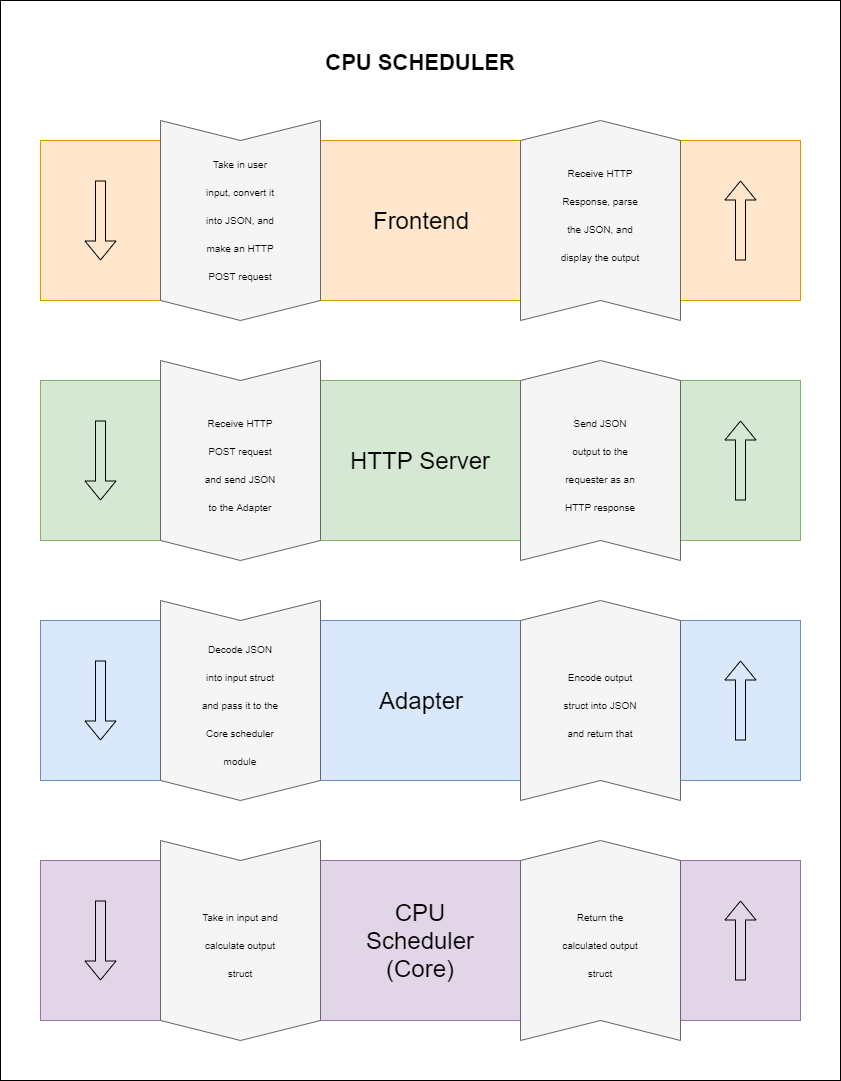

The diagram above was exported from draw.io. Its source (the exported page's mxGraphModel, read from the mxfile embedded in the PNG):
<mxGraphModel dx="1072" dy="832" grid="1" gridSize="10" guides="1" tooltips="1" connect="1" arrows="1" fold="1" page="1" pageScale="1" pageWidth="850" pageHeight="1100" math="0" shadow="0">
  <root>
    <mxCell id="0" />
    <mxCell id="1" parent="0" />
    <mxCell id="aTEIk-hFUbxyyjxQR8eF-2" value="" style="rounded=0;whiteSpace=wrap;html=1;" vertex="1" parent="1">
      <mxGeometry width="840" height="1080" as="geometry" />
    </mxCell>
    <mxCell id="_v_8kTiajb1qWT3i6PxA-9" value="" style="rounded=0;whiteSpace=wrap;html=1;labelBackgroundColor=none;labelBorderColor=none;fillColor=#ffe6cc;strokeColor=#d79b00;" parent="1" vertex="1">
      <mxGeometry x="40" y="140" width="760" height="160" as="geometry" />
    </mxCell>
    <mxCell id="_v_8kTiajb1qWT3i6PxA-10" value="" style="rounded=0;whiteSpace=wrap;html=1;fillColor=#d5e8d4;strokeColor=#82b366;" parent="1" vertex="1">
      <mxGeometry x="40" y="380" width="760" height="160" as="geometry" />
    </mxCell>
    <mxCell id="_v_8kTiajb1qWT3i6PxA-11" value="" style="rounded=0;whiteSpace=wrap;html=1;fillColor=#dae8fc;strokeColor=#6c8ebf;" parent="1" vertex="1">
      <mxGeometry x="40" y="620" width="760" height="160" as="geometry" />
    </mxCell>
    <mxCell id="_v_8kTiajb1qWT3i6PxA-12" value="" style="rounded=0;whiteSpace=wrap;html=1;fillColor=#e1d5e7;strokeColor=#9673a6;" parent="1" vertex="1">
      <mxGeometry x="40" y="860" width="760" height="160" as="geometry" />
    </mxCell>
    <mxCell id="_v_8kTiajb1qWT3i6PxA-8" value="" style="shape=step;perimeter=stepPerimeter;whiteSpace=wrap;html=1;fixedSize=1;rotation=90;fillColor=#f5f5f5;strokeColor=#666666;fontColor=#333333;" parent="1" vertex="1">
      <mxGeometry x="140" y="140" width="200" height="160" as="geometry" />
    </mxCell>
    <mxCell id="_v_8kTiajb1qWT3i6PxA-13" value="" style="shape=step;perimeter=stepPerimeter;whiteSpace=wrap;html=1;fixedSize=1;rotation=90;fillColor=#f5f5f5;strokeColor=#666666;fontColor=#333333;" parent="1" vertex="1">
      <mxGeometry x="140" y="860" width="200" height="160" as="geometry" />
    </mxCell>
    <mxCell id="_v_8kTiajb1qWT3i6PxA-14" value="" style="shape=step;perimeter=stepPerimeter;whiteSpace=wrap;html=1;fixedSize=1;rotation=90;fillColor=#f5f5f5;strokeColor=#666666;fontColor=#333333;" parent="1" vertex="1">
      <mxGeometry x="140" y="620" width="200" height="160" as="geometry" />
    </mxCell>
    <mxCell id="_v_8kTiajb1qWT3i6PxA-15" value="" style="shape=step;perimeter=stepPerimeter;whiteSpace=wrap;html=1;fixedSize=1;rotation=90;fillColor=#f5f5f5;strokeColor=#666666;fontColor=#333333;" parent="1" vertex="1">
      <mxGeometry x="140" y="380" width="200" height="160" as="geometry" />
    </mxCell>
    <mxCell id="_v_8kTiajb1qWT3i6PxA-19" value="" style="shape=step;perimeter=stepPerimeter;whiteSpace=wrap;html=1;fixedSize=1;rotation=-90;fillColor=#f5f5f5;strokeColor=#666666;fontColor=#333333;" parent="1" vertex="1">
      <mxGeometry x="500" y="140" width="200" height="160" as="geometry" />
    </mxCell>
    <mxCell id="_v_8kTiajb1qWT3i6PxA-20" value="" style="shape=step;perimeter=stepPerimeter;whiteSpace=wrap;html=1;fixedSize=1;rotation=-90;fillColor=#f5f5f5;strokeColor=#666666;fontColor=#333333;" parent="1" vertex="1">
      <mxGeometry x="500" y="860" width="200" height="160" as="geometry" />
    </mxCell>
    <mxCell id="_v_8kTiajb1qWT3i6PxA-21" value="" style="shape=step;perimeter=stepPerimeter;whiteSpace=wrap;html=1;fixedSize=1;rotation=-90;fillColor=#f5f5f5;strokeColor=#666666;fontColor=#333333;" parent="1" vertex="1">
      <mxGeometry x="500" y="620" width="200" height="160" as="geometry" />
    </mxCell>
    <mxCell id="_v_8kTiajb1qWT3i6PxA-22" value="" style="shape=step;perimeter=stepPerimeter;whiteSpace=wrap;html=1;fixedSize=1;rotation=-90;fillColor=#f5f5f5;strokeColor=#666666;fontColor=#333333;" parent="1" vertex="1">
      <mxGeometry x="500" y="380" width="200" height="160" as="geometry" />
    </mxCell>
    <mxCell id="_v_8kTiajb1qWT3i6PxA-23" value="&lt;font style=&quot;font-size: 26px&quot;&gt;&lt;b style=&quot;font-size: 22px&quot;&gt;CPU SCHEDULER&lt;/b&gt;&lt;/font&gt;" style="text;html=1;strokeColor=none;fillColor=none;align=center;verticalAlign=middle;whiteSpace=wrap;rounded=0;fontSize=26;" parent="1" vertex="1">
      <mxGeometry x="320" y="40" width="200" height="40" as="geometry" />
    </mxCell>
    <mxCell id="_v_8kTiajb1qWT3i6PxA-25" value="" style="shape=flexArrow;endArrow=classic;html=1;" parent="1" edge="1">
      <mxGeometry width="50" height="50" relative="1" as="geometry">
        <mxPoint x="100" y="180" as="sourcePoint" />
        <mxPoint x="100" y="260" as="targetPoint" />
      </mxGeometry>
    </mxCell>
    <mxCell id="_v_8kTiajb1qWT3i6PxA-26" value="" style="shape=flexArrow;endArrow=classic;html=1;" parent="1" edge="1">
      <mxGeometry width="50" height="50" relative="1" as="geometry">
        <mxPoint x="100" y="900" as="sourcePoint" />
        <mxPoint x="100" y="980" as="targetPoint" />
      </mxGeometry>
    </mxCell>
    <mxCell id="_v_8kTiajb1qWT3i6PxA-27" value="" style="shape=flexArrow;endArrow=classic;html=1;" parent="1" edge="1">
      <mxGeometry width="50" height="50" relative="1" as="geometry">
        <mxPoint x="100" y="660" as="sourcePoint" />
        <mxPoint x="100" y="740" as="targetPoint" />
      </mxGeometry>
    </mxCell>
    <mxCell id="_v_8kTiajb1qWT3i6PxA-28" value="" style="shape=flexArrow;endArrow=classic;html=1;" parent="1" edge="1">
      <mxGeometry width="50" height="50" relative="1" as="geometry">
        <mxPoint x="100" y="420" as="sourcePoint" />
        <mxPoint x="100" y="500" as="targetPoint" />
      </mxGeometry>
    </mxCell>
    <mxCell id="_v_8kTiajb1qWT3i6PxA-29" value="" style="shape=flexArrow;endArrow=classic;html=1;" parent="1" edge="1">
      <mxGeometry width="50" height="50" relative="1" as="geometry">
        <mxPoint x="740" y="260" as="sourcePoint" />
        <mxPoint x="740" y="180" as="targetPoint" />
      </mxGeometry>
    </mxCell>
    <mxCell id="_v_8kTiajb1qWT3i6PxA-30" value="" style="shape=flexArrow;endArrow=classic;html=1;" parent="1" edge="1">
      <mxGeometry width="50" height="50" relative="1" as="geometry">
        <mxPoint x="740" y="500" as="sourcePoint" />
        <mxPoint x="740" y="420" as="targetPoint" />
      </mxGeometry>
    </mxCell>
    <mxCell id="_v_8kTiajb1qWT3i6PxA-31" value="" style="shape=flexArrow;endArrow=classic;html=1;" parent="1" edge="1">
      <mxGeometry width="50" height="50" relative="1" as="geometry">
        <mxPoint x="740" y="740" as="sourcePoint" />
        <mxPoint x="740" y="660" as="targetPoint" />
      </mxGeometry>
    </mxCell>
    <mxCell id="_v_8kTiajb1qWT3i6PxA-32" value="" style="shape=flexArrow;endArrow=classic;html=1;" parent="1" edge="1">
      <mxGeometry width="50" height="50" relative="1" as="geometry">
        <mxPoint x="740" y="980" as="sourcePoint" />
        <mxPoint x="740" y="900" as="targetPoint" />
      </mxGeometry>
    </mxCell>
    <mxCell id="_v_8kTiajb1qWT3i6PxA-34" value="Frontend" style="text;html=1;strokeColor=none;fillColor=none;align=center;verticalAlign=middle;whiteSpace=wrap;rounded=0;fontSize=24;" parent="1" vertex="1">
      <mxGeometry x="340" y="210" width="160" height="20" as="geometry" />
    </mxCell>
    <mxCell id="_v_8kTiajb1qWT3i6PxA-35" value="HTTP Server" style="text;html=1;strokeColor=none;fillColor=none;align=center;verticalAlign=middle;whiteSpace=wrap;rounded=0;fontSize=24;" parent="1" vertex="1">
      <mxGeometry x="340" y="450" width="160" height="20" as="geometry" />
    </mxCell>
    <mxCell id="_v_8kTiajb1qWT3i6PxA-36" value="CPU Scheduler (Core)" style="text;html=1;strokeColor=none;fillColor=none;align=center;verticalAlign=middle;whiteSpace=wrap;rounded=0;fontSize=24;" parent="1" vertex="1">
      <mxGeometry x="340" y="930" width="160" height="20" as="geometry" />
    </mxCell>
    <mxCell id="_v_8kTiajb1qWT3i6PxA-37" value="Adapter" style="text;html=1;strokeColor=none;fillColor=none;align=center;verticalAlign=middle;whiteSpace=wrap;rounded=0;fontSize=24;" parent="1" vertex="1">
      <mxGeometry x="340" y="690" width="160" height="20" as="geometry" />
    </mxCell>
    <mxCell id="_v_8kTiajb1qWT3i6PxA-38" value="&lt;font style=&quot;line-height: 100% ; font-size: 10px&quot;&gt;Take in user input, convert it into JSON, and make an HTTP POST request&lt;/font&gt;" style="text;html=1;strokeColor=none;fillColor=none;align=center;verticalAlign=middle;whiteSpace=wrap;rounded=0;fontSize=24;" parent="1" vertex="1">
      <mxGeometry x="200" y="170" width="80" height="90" as="geometry" />
    </mxCell>
    <mxCell id="_v_8kTiajb1qWT3i6PxA-39" value="&lt;font style=&quot;font-size: 10px&quot;&gt;Send JSON output to the requester as an HTTP response&lt;/font&gt;" style="text;html=1;strokeColor=none;fillColor=none;align=center;verticalAlign=middle;whiteSpace=wrap;rounded=0;fontSize=24;" parent="1" vertex="1">
      <mxGeometry x="560" y="415" width="80" height="90" as="geometry" />
    </mxCell>
    <mxCell id="_v_8kTiajb1qWT3i6PxA-40" value="&lt;font style=&quot;font-size: 10px&quot;&gt;Receive HTTP POST request and send JSON to the Adapter&lt;/font&gt;" style="text;html=1;strokeColor=none;fillColor=none;align=center;verticalAlign=middle;whiteSpace=wrap;rounded=0;fontSize=24;" parent="1" vertex="1">
      <mxGeometry x="200" y="415" width="80" height="90" as="geometry" />
    </mxCell>
    <mxCell id="_v_8kTiajb1qWT3i6PxA-41" value="&lt;font style=&quot;font-size: 10px&quot;&gt;Receive HTTP Response, parse the JSON, and display the output&lt;/font&gt;" style="text;html=1;strokeColor=none;fillColor=none;align=center;verticalAlign=middle;whiteSpace=wrap;rounded=0;fontSize=24;spacing=2;" parent="1" vertex="1">
      <mxGeometry x="555" y="165" width="90" height="90" as="geometry" />
    </mxCell>
    <mxCell id="_v_8kTiajb1qWT3i6PxA-42" value="&lt;font style=&quot;font-size: 10px&quot;&gt;Encode output struct into JSON and return that&lt;/font&gt;" style="text;html=1;strokeColor=none;fillColor=none;align=center;verticalAlign=middle;whiteSpace=wrap;rounded=0;fontSize=24;" parent="1" vertex="1">
      <mxGeometry x="560" y="655" width="80" height="90" as="geometry" />
    </mxCell>
    <mxCell id="_v_8kTiajb1qWT3i6PxA-43" value="&lt;font style=&quot;font-size: 10px&quot;&gt;Decode JSON into input struct and pass it to the Core scheduler module&lt;/font&gt;" style="text;html=1;strokeColor=none;fillColor=none;align=center;verticalAlign=middle;whiteSpace=wrap;rounded=0;fontSize=24;" parent="1" vertex="1">
      <mxGeometry x="200" y="655" width="80" height="90" as="geometry" />
    </mxCell>
    <mxCell id="_v_8kTiajb1qWT3i6PxA-44" value="&lt;font style=&quot;font-size: 10px&quot;&gt;Return the calculated output struct&lt;/font&gt;" style="text;html=1;strokeColor=none;fillColor=none;align=center;verticalAlign=middle;whiteSpace=wrap;rounded=0;fontSize=24;" parent="1" vertex="1">
      <mxGeometry x="560" y="895" width="80" height="90" as="geometry" />
    </mxCell>
    <mxCell id="_v_8kTiajb1qWT3i6PxA-45" value="&lt;span style=&quot;font-size: 10px&quot;&gt;Take in input and calculate output struct&lt;/span&gt;" style="text;html=1;strokeColor=none;fillColor=none;align=center;verticalAlign=middle;whiteSpace=wrap;rounded=0;fontSize=24;" parent="1" vertex="1">
      <mxGeometry x="200" y="895" width="80" height="90" as="geometry" />
    </mxCell>
  </root>
</mxGraphModel>